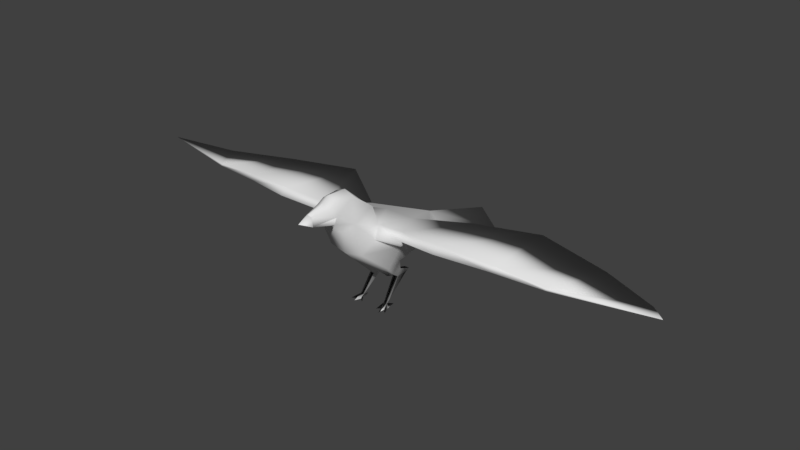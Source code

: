 # Source: crow.blend  (saved by Blender 2.79.0; exported with 4.5.12 LTS)
import bpy
from mathutils import Matrix  # noqa: F401  (used for matrix-valued properties, if any)

bpy.ops.wm.read_factory_settings(use_empty=True)
scene = bpy.context.scene
scene.name = 'Scene'

# ---- collections
col_collection_1 = bpy.data.collections.new('Collection 1'); scene.collection.children.link(col_collection_1)

# ---- world
world_world = bpy.data.worlds.new('World'); scene.world = world_world
world_world.color = (0.05088, 0.05088, 0.05088)
world_world.use_sun_shadow = False
world_world.sun_shadow_jitter_overblur = 0.0
world_world.cycles.sampling_method = 'MANUAL'

# ---- meshes
me_untitled = bpy.data.meshes.new('Untitled')
me_untitled.from_pydata([(-0.000206, 2.243, 10.53), (-0.000206, 0.04223, 11.5), (-0.000206, -6.112, 11.3), (-5.918, 6.642, 7.769), (-2.221, -1.54, 10.87), (-1.262, -7.058, 12.6), (-1.436, -5.916, 11.48), (-0.3689, -9.281, 14.02), (-0.000206, -4.314, 7.945), (-0.000206, -4.077, 15.09), (-0.000206, -1.566, 12.87), (-2.232, 1.778, 5.27), (-1.834, 0.07267, 0.5323), (-0.5481, -9.319, 13.02), (3.215, 0.7193, 7.672), (5.918, 9.588, 7.798), (5.332, -1.458, 10.99), (2.055, -4.096, 8.237), (1.467, 0.1039, 0.08366), (1.368, 0.7451, 3.479), (2.416, -0.9834, 0.07555), (0.5477, -9.319, 13.02), (-5.372, -2.026, 10.17), (-2.837, 3.249, 9.89), (-5.333, -1.458, 10.99), (-0.000206, 12.89, 4.254), (-0.8811, -7.141, 14.25), (-0.000206, -7.321, 14.72), (-0.0002041, -9.46, 14.26), (-0.7231, 0.02923, 4.199), (-16.27, -1.28, 10.92), (-16.18, -1.675, 10.39), (-13.29, 12.13, 7.816), (-10.32, -2.965, 10.77), (-22.01, -0.9414, 10.19), (-10.29, -2.13, 11.44), (-22.04, 10.51, 7.199), (-29.12, 6.996, 7.528), (-22.04, -0.9214, 10.45), (-32.69, 1.467, 10.18), (-3.387, 5.202, 7.207), (-0.9713, -6.179, 14.65), (-3.609, 17.25, 3.534), (-0.000206, 9.696, 7.408), (-3.216, 0.7193, 7.672), (-5.174, 16.14, 2.981), (-2.128, 9.19, 6.052), (-1.121, -4.118, 14.63), (-1.527, -1.707, 12.78), (-2.056, -4.096, 8.237), (-2.744, -2.744, 9.718), (-1.837, -4.709, 12.01), (-0.000206, 8.322, 4.329), (-1.477, 3.742, 2.83), (-1.404, 0.05167, 0.5256), (-1.775, 1.965, 3.071), (-0.9258, 4.215, 3.058), (-2.152, 1.975, 4.178), (-1.575, 4.119, 3.137), (-1.182, 1.862, 3.016), (-1.819, -1.013, 0.07463), (-2.464, -0.7852, 0.07463), (-2.013, -0.02123, 0.07839), (-1.804, 1.221, 0.06186), (-1.607, 0.279, 0.4042), (-1.568, -0.3325, 0.06876), (-1.03, -0.6803, 0.07463), (-1.447, -0.03594, 0.08022), (-1.882, -0.4422, 0.06769), (-0.9003, 2.042, 3.797), (-1.368, 0.7451, 3.479), (-2.003, 0.8894, 3.882), (-1.986, 0.2426, 4.715), (-1.165, -6.609, 13.24), (2.744, -2.744, 9.718), (-0.000206, 19.72, 4.091), (-0.000206, -6.386, 15.29), (0.8806, -7.141, 14.25), (0.3685, -9.281, 14.02), (13.29, 12.13, 7.816), (16.18, -1.675, 10.39), (22.01, -0.9414, 10.19), (5.372, -2.026, 10.17), (10.32, -2.965, 10.77), (10.29, -2.13, 11.44), (22.04, 10.51, 7.199), (16.27, -1.28, 10.92), (32.69, 1.467, 10.18), (29.12, 6.996, 7.528), (22.04, -0.9214, 10.45), (0.9709, -6.179, 14.65), (2.22, -1.54, 10.87), (2.836, 3.249, 9.89), (3.293, 5.202, 7.207), (1.262, -7.058, 12.6), (1.436, -5.916, 11.48), (3.609, 17.25, 3.534), (5.173, 16.14, 2.981), (2.127, 9.19, 6.052), (1.836, -4.709, 12.01), (1.527, -1.707, 12.78), (-0.000206, 1.711, 4.381), (-0.000206, 0.04855, 3.676), (1.775, 1.965, 3.071), (1.477, 3.742, 2.83), (0.9254, 4.215, 3.058), (1.575, 4.119, 3.137), (1.404, 0.07722, 0.5512), (1.181, 1.862, 3.016), (1.834, 0.09822, 0.5579), (1.814, -1.315, 0.07555), (1.58, -0.3265, 0.06703), (1.606, 0.3781, 0.4036), (1.995, 0.1253, 0.081), (1.8, 1.252, 0.05701), (1.079, -0.8313, 0.07555), (1.873, -0.4857, 0.06548), (0.7227, 0.02923, 4.199), (0.8999, 2.042, 3.797), (2.231, 1.778, 5.27), (2.003, 0.8894, 3.882), (2.152, 1.975, 4.178), (1.986, 0.2426, 4.715), (1.165, -6.609, 13.24), (1.121, -4.118, 14.63), (-0.0002041, -10.75, 13.7), (-0.000206, -7.2, 12.37), (-0.0002041, -9.294, 13.23)], [], [(50, 22, 44), (44, 3, 40), (3, 24, 23), (4, 22, 50), (22, 4, 24), (23, 24, 4), (3, 44, 22), (3, 23, 40), (25, 42, 75), (51, 49, 6), (52, 46, 25), (76, 41, 26), (26, 27, 76), (6, 8, 2), (73, 13, 7, 26), (28, 7, 125), (7, 27, 26), (27, 7, 28), (42, 43, 75), (49, 72, 29), (29, 8, 49), (9, 41, 76), (41, 9, 47), (22, 32, 3), (33, 31, 32), (31, 36, 32), (35, 33, 24), (38, 34, 30), (30, 31, 35), (30, 36, 38), (24, 32, 35), (32, 22, 33), (36, 31, 34), (22, 24, 33), (31, 30, 34), (33, 35, 31), (36, 30, 32), (32, 30, 35), (32, 24, 3), (36, 34, 37), (39, 37, 34), (34, 38, 39), (36, 37, 38), (38, 37, 39), (40, 43, 46), (40, 46, 11), (73, 41, 47), (2, 5, 6), (2, 126, 5), (0, 4, 1), (0, 23, 4), (23, 0, 43), (40, 23, 43), (46, 42, 45), (46, 43, 42), (49, 44, 72), (49, 50, 44), (73, 51, 5), (5, 51, 6), (42, 25, 46), (46, 52, 11), (10, 47, 9), (47, 10, 48), (47, 48, 51), (4, 51, 48), (49, 51, 50), (8, 6, 49), (40, 11, 44), (4, 50, 51), (48, 1, 4), (1, 48, 10), (11, 72, 44), (11, 52, 101), (8, 29, 102), (101, 102, 29), (54, 53, 59), (53, 54, 64), (56, 59, 53), (12, 53, 64), (53, 12, 55), (55, 58, 53), (53, 58, 56), (59, 12, 54), (12, 59, 55), (70, 56, 69), (56, 70, 59), (57, 55, 71), (55, 57, 58), (69, 58, 57), (58, 69, 56), (71, 59, 70), (59, 71, 55), (12, 60, 54), (54, 60, 65), (68, 60, 12), (65, 60, 68), (12, 64, 62), (68, 61, 62), (62, 61, 12), (12, 61, 68), (54, 67, 64), (62, 63, 67), (67, 63, 64), (64, 63, 62), (67, 66, 65), (65, 66, 54), (54, 66, 67), (62, 65, 68), (62, 67, 65), (29, 69, 101), (69, 29, 70), (11, 71, 72), (71, 11, 57), (101, 57, 11), (57, 101, 69), (72, 70, 29), (70, 72, 71), (73, 26, 41), (47, 51, 73), (7, 13, 125), (5, 127, 13), (127, 5, 126), (13, 73, 5), (13, 127, 125), (74, 14, 82), (14, 93, 15), (15, 92, 16), (91, 74, 82), (82, 16, 91), (92, 91, 16), (15, 82, 14), (15, 93, 92), (25, 75, 96), (99, 95, 17), (52, 25, 98), (76, 77, 90), (77, 76, 27), (95, 2, 8), (123, 77, 78, 21), (28, 125, 78), (78, 77, 27), (27, 28, 78), (96, 75, 43), (17, 117, 122), (117, 17, 8), (9, 76, 90), (90, 124, 9), (82, 15, 79), (83, 79, 80), (80, 79, 85), (84, 16, 83), (89, 86, 81), (86, 84, 80), (86, 89, 85), (16, 84, 79), (79, 83, 82), (85, 81, 80), (82, 83, 16), (80, 81, 86), (83, 80, 84), (85, 79, 86), (79, 84, 86), (79, 15, 16), (85, 88, 81), (87, 81, 88), (81, 87, 89), (85, 89, 88), (89, 87, 88), (93, 98, 43), (93, 119, 98), (123, 124, 90), (2, 95, 94), (2, 94, 126), (0, 1, 91), (0, 91, 92), (92, 43, 0), (93, 43, 92), (98, 97, 96), (98, 96, 43), (17, 122, 14), (17, 14, 74), (123, 94, 99), (94, 95, 99), (96, 98, 25), (98, 119, 52), (10, 9, 124), (124, 100, 10), (124, 99, 100), (91, 100, 99), (17, 74, 99), (8, 17, 95), (93, 14, 119), (91, 99, 74), (100, 91, 1), (1, 10, 100), (119, 14, 122), (119, 101, 52), (8, 102, 117), (101, 117, 102), (107, 108, 104), (104, 112, 107), (105, 104, 108), (109, 112, 104), (104, 103, 109), (103, 104, 106), (104, 105, 106), (108, 107, 109), (109, 103, 108), (19, 118, 105), (105, 108, 19), (121, 120, 103), (103, 106, 121), (118, 121, 106), (106, 105, 118), (120, 19, 108), (108, 103, 120), (109, 107, 110), (107, 111, 110), (116, 109, 110), (111, 116, 110), (109, 113, 112), (116, 113, 20), (113, 109, 20), (109, 116, 20), (107, 112, 18), (113, 18, 114), (18, 112, 114), (112, 113, 114), (18, 111, 115), (111, 107, 115), (107, 18, 115), (113, 116, 111), (113, 111, 18), (117, 101, 118), (118, 19, 117), (119, 122, 120), (120, 121, 119), (101, 119, 121), (121, 118, 101), (122, 117, 19), (19, 120, 122), (123, 90, 77), (124, 123, 99), (78, 125, 21), (94, 21, 127), (127, 126, 94), (21, 94, 123), (21, 125, 127)])
_uv = me_untitled.uv_layers.new(name='map1')
_uv.uv.foreach_set('vector', [0.03589, 0.4096, 0.1172, 0.3909, 0.05958, 0.2913, 0.05958, 0.2913, 0.1709, 0.09888, 0.02685, 0.2116, 0.1709, 0.09888, 0.1176, 0.3708, 0.05083, 0.2563, 0.02342, 0.3662, 0.1172, 0.3909, 0.03589, 0.4096, 0.1172, 0.3909, 0.02342, 0.3662, 0.1176, 0.3708, 0.05083, 0.2563, 0.1176, 0.3708, 0.02342, 0.3662, 0.1709, 0.09888, 0.05958, 0.2913, 0.1172, 0.3909, 0.1709, 0.09888, 0.05083, 0.2563, 0.02685, 0.2116, 0.8403, 0.5332, 1.005, 0.5586, 0.9824, 0.3406, 0.2187, 0.8695, 0.2194, 0.7073, 0.1532, 0.8507, 0.6516, 0.541, 0.6881, 0.6118, 0.8403, 0.5332, 0.1589, 0.9895, 0.1662, 0.9662, 0.1311, 0.952, 0.1311, 0.952, 0.1247, 0.9692, 0.1589, 0.9895, 0.1532, 0.8507, 0.172, 0.6954, 0.1303, 0.8397, 0.1501, 0.9151, 0.05147, 0.908, 0.05319, 0.9443, 0.1311, 0.952, 0.04676, 0.9532, 0.05319, 0.9443, 0.007828, 0.9124, 0.05319, 0.9443, 0.1247, 0.9692, 0.1311, 0.952, 0.1247, 0.9692, 0.05319, 0.9443, 0.04676, 0.9532, 1.005, 0.5586, 0.6452, 0.7075, 0.9824, 0.3406, 0.2194, 0.7073, 0.397, 0.5602, 0.3883, 0.539, 0.3883, 0.539, 0.172, 0.6954, 0.2194, 0.7073, 0.2226, 0.9886, 0.1662, 0.9662, 0.1589, 0.9895, 0.1662, 0.9662, 0.2226, 0.9886, 0.2412, 0.9648, 0.1172, 0.3909, 0.3815, 0.08779, 0.1709, 0.09888, 0.264, 0.4351, 0.4446, 0.4044, 0.3815, 0.08779, 0.4446, 0.4044, 0.6422, 0.1378, 0.3815, 0.08779, 0.2655, 0.4058, 0.264, 0.4351, 0.1176, 0.3708, 0.6236, 0.3922, 0.6225, 0.3929, 0.4485, 0.3907, 0.4485, 0.3907, 0.4446, 0.4044, 0.2655, 0.4058, 0.4485, 0.3907, 0.6422, 0.1378, 0.6236, 0.3922, 0.1176, 0.3708, 0.3815, 0.08779, 0.2655, 0.4058, 0.3815, 0.08779, 0.1172, 0.3909, 0.264, 0.4351, 0.6422, 0.1378, 0.4446, 0.4044, 0.6225, 0.3929, 0.1172, 0.3909, 0.1176, 0.3708, 0.264, 0.4351, 0.4446, 0.4044, 0.4485, 0.3907, 0.6225, 0.3929, 0.264, 0.4351, 0.2655, 0.4058, 0.4446, 0.4044, 0.6422, 0.1378, 0.4485, 0.3907, 0.3815, 0.08779, 0.3815, 0.08779, 0.4485, 0.3907, 0.2655, 0.4058, 0.3815, 0.08779, 0.1176, 0.3708, 0.1709, 0.09888, 0.6422, 0.1378, 0.6225, 0.3929, 0.8741, 0.01866, 0.9638, 0.333, 0.8741, 0.01866, 0.6225, 0.3929, 0.6225, 0.3929, 0.6236, 0.3922, 0.9638, 0.333, 0.6422, 0.1378, 0.8741, 0.01866, 0.6236, 0.3922, 0.6236, 0.3922, 0.8741, 0.01866, 0.9638, 0.333, 0.4937, 0.7013, 0.6452, 0.7075, 0.6881, 0.6118, 0.4937, 0.7013, 0.6881, 0.6118, 0.4606, 0.5825, 0.1501, 0.9151, 0.1662, 0.9662, 0.2412, 0.9648, 0.1303, 0.8397, 0.1245, 0.8792, 0.1532, 0.8507, 0.1303, 0.8397, 0.09745, 0.8636, 0.1245, 0.8792, 0.503, 0.8205, 0.3495, 0.7939, 0.4159, 0.867, 0.503, 0.8205, 0.4684, 0.7517, 0.3495, 0.7939, 0.4684, 0.7517, 0.503, 0.8205, 0.6452, 0.7075, 0.4937, 0.7013, 0.4684, 0.7517, 0.6452, 0.7075, 0.6881, 0.6118, 1.005, 0.5586, 1.084, 0.497, 0.6881, 0.6118, 0.6452, 0.7075, 1.005, 0.5586, 0.2194, 0.7073, 0.43, 0.682, 0.397, 0.5602, 0.2194, 0.7073, 0.3056, 0.7679, 0.43, 0.682, 0.1501, 0.9151, 0.2187, 0.8695, 0.1245, 0.8792, 0.1245, 0.8792, 0.2187, 0.8695, 0.1532, 0.8507, 1.005, 0.5586, 0.8403, 0.5332, 0.6881, 0.6118, 0.6881, 0.6118, 0.6516, 0.541, 0.4606, 0.5825, 0.3476, 0.9132, 0.2412, 0.9648, 0.2226, 0.9886, 0.2412, 0.9648, 0.3476, 0.9132, 0.3282, 0.8966, 0.2412, 0.9648, 0.3282, 0.8966, 0.2187, 0.8695, 0.3495, 0.7939, 0.2187, 0.8695, 0.3282, 0.8966, 0.2194, 0.7073, 0.2187, 0.8695, 0.3056, 0.7679, 0.172, 0.6954, 0.1532, 0.8507, 0.2194, 0.7073, 0.4937, 0.7013, 0.4606, 0.5825, 0.43, 0.682, 0.3495, 0.7939, 0.3056, 0.7679, 0.2187, 0.8695, 0.3282, 0.8966, 0.4159, 0.867, 0.3495, 0.7939, 0.4159, 0.867, 0.3282, 0.8966, 0.3476, 0.9132, 0.4606, 0.5825, 0.397, 0.5602, 0.43, 0.682, 0.4606, 0.5825, 0.6516, 0.541, 0.4571, 0.4626, 0.172, 0.6954, 0.3883, 0.539, 0.3886, 0.5174, 0.4571, 0.4626, 0.3886, 0.5174, 0.3883, 0.539, 0.9077, 0.8509, 0.8462, 0.6982, 0.9133, 0.6987, 0.8462, 0.6982, 0.9077, 0.8509, 0.8468, 0.8494, 0.5879, 0.4895, 0.4624, 0.4904, 0.5686, 0.481, 0.7653, 0.849, 0.8462, 0.6982, 0.8468, 0.8494, 0.8462, 0.6982, 0.7653, 0.849, 0.7647, 0.6982, 0.4673, 0.4917, 0.5879, 0.4895, 0.5686, 0.481, 0.5686, 0.481, 0.5879, 0.4895, 0.5879, 0.4895, 0.7184, 0.7001, 0.7653, 0.849, 0.72, 0.8507, 0.7653, 0.849, 0.7184, 0.7001, 0.7647, 0.6982, 0.4173, 0.5096, 0.5879, 0.4895, 0.47, 0.522, 0.5879, 0.4895, 0.4173, 0.5096, 0.4624, 0.4904, 0.4682, 0.5374, 0.4673, 0.4917, 0.4233, 0.5256, 0.4673, 0.4917, 0.4682, 0.5374, 0.5879, 0.4895, 0.47, 0.522, 0.5879, 0.4895, 0.5099, 0.5374, 0.5879, 0.4895, 0.47, 0.522, 0.5879, 0.4895, 0.4233, 0.5256, 0.4631, 0.4895, 0.4172, 0.509, 0.4631, 0.4895, 0.4233, 0.5256, 0.4673, 0.4917, 0.8006, 0.8907, 0.7155, 0.9265, 0.7942, 0.8791, 0.7942, 0.8791, 0.7155, 0.9265, 0.7594, 0.885, 0.7674, 0.9223, 0.7155, 0.9265, 0.8006, 0.8907, 0.852, 0.9084, 0.909, 0.9024, 0.876, 0.939, 0.8006, 0.8907, 0.8181, 0.8756, 0.8187, 0.9053, 0.876, 0.939, 0.9216, 0.9651, 0.8275, 0.9686, 0.8187, 0.9053, 0.759, 0.9727, 0.8006, 0.8907, 0.8006, 0.8907, 0.759, 0.9727, 0.7674, 0.9223, 0.7942, 0.8791, 0.8014, 0.8591, 0.8181, 0.8756, 0.8275, 0.9686, 0.7619, 0.9699, 0.806, 0.9242, 0.8014, 0.8591, 0.8625, 0.8553, 0.8181, 0.8756, 0.8181, 0.8756, 0.8625, 0.8553, 0.8187, 0.9053, 0.806, 0.9242, 0.8645, 0.861, 0.852, 0.9084, 0.7594, 0.885, 0.7116, 0.8619, 0.7942, 0.8791, 0.7942, 0.8791, 0.7116, 0.8619, 0.8014, 0.8591, 0.8275, 0.9686, 0.852, 0.9084, 0.876, 0.939, 0.8275, 0.9686, 0.806, 0.9242, 0.852, 0.9084, 0.3883, 0.539, 0.47, 0.522, 0.4571, 0.4626, 0.47, 0.522, 0.3883, 0.539, 0.4173, 0.5096, 0.4606, 0.5825, 0.4233, 0.5256, 0.397, 0.5602, 0.4233, 0.5256, 0.4606, 0.5825, 0.4682, 0.5374, 0.4571, 0.4626, 0.5099, 0.5374, 0.5095, 0.5724, 0.5099, 0.5374, 0.4571, 0.4626, 0.47, 0.522, 0.397, 0.5602, 0.4172, 0.509, 0.3883, 0.539, 0.4172, 0.509, 0.397, 0.5602, 0.4233, 0.5256, 0.1501, 0.9151, 0.1311, 0.952, 0.1662, 0.9662, 0.2412, 0.9648, 0.2187, 0.8695, 0.1501, 0.9151, 0.05319, 0.9443, 0.05147, 0.908, 0.007828, 0.9124, 0.1245, 0.8792, 0.05509, 0.8924, 0.05147, 0.908, 0.05509, 0.8924, 0.1245, 0.8792, 0.09745, 0.8636, 0.05147, 0.908, 0.1501, 0.9151, 0.1245, 0.8792, 0.05147, 0.908, 0.05509, 0.8924, 0.007828, 0.9124, 0.03589, 0.4096, 0.05958, 0.2913, 0.1172, 0.3909, 0.05958, 0.2913, 0.02685, 0.2116, 0.1709, 0.09888, 0.1709, 0.09888, 0.05083, 0.2563, 0.1176, 0.3708, 0.02342, 0.3662, 0.03589, 0.4096, 0.1172, 0.3909, 0.1172, 0.3909, 0.1176, 0.3708, 0.02342, 0.3662, 0.05083, 0.2563, 0.02342, 0.3662, 0.1176, 0.3708, 0.1709, 0.09888, 0.1172, 0.3909, 0.05958, 0.2913, 0.1709, 0.09888, 0.02685, 0.2116, 0.05083, 0.2563, 0.8403, 0.5332, 0.9824, 0.3406, 1.005, 0.5586, 0.2187, 0.8695, 0.1532, 0.8507, 0.2194, 0.7073, 0.6516, 0.541, 0.8403, 0.5332, 0.6881, 0.6118, 0.1589, 0.9895, 0.1311, 0.952, 0.1662, 0.9662, 0.1311, 0.952, 0.1589, 0.9895, 0.1247, 0.9692, 0.1532, 0.8507, 0.1303, 0.8397, 0.172, 0.6954, 0.1501, 0.9151, 0.1311, 0.952, 0.05319, 0.9443, 0.05147, 0.908, 0.04676, 0.9532, 0.007828, 0.9124, 0.05319, 0.9443, 0.05319, 0.9443, 0.1311, 0.952, 0.1247, 0.9692, 0.1247, 0.9692, 0.04676, 0.9532, 0.05319, 0.9443, 1.005, 0.5586, 0.9824, 0.3406, 0.6452, 0.7075, 0.2194, 0.7073, 0.3883, 0.539, 0.397, 0.5602, 0.3883, 0.539, 0.2194, 0.7073, 0.172, 0.6954, 0.2226, 0.9886, 0.1589, 0.9895, 0.1662, 0.9662, 0.1662, 0.9662, 0.2412, 0.9648, 0.2226, 0.9886, 0.1172, 0.3909, 0.1709, 0.09888, 0.3815, 0.08779, 0.264, 0.4351, 0.3815, 0.08779, 0.4446, 0.4044, 0.4446, 0.4044, 0.3815, 0.08779, 0.6422, 0.1378, 0.2655, 0.4058, 0.1176, 0.3708, 0.264, 0.4351, 0.6236, 0.3922, 0.4485, 0.3907, 0.6225, 0.3929, 0.4485, 0.3907, 0.2655, 0.4058, 0.4446, 0.4044, 0.4485, 0.3907, 0.6236, 0.3922, 0.6422, 0.1378, 0.1176, 0.3708, 0.2655, 0.4058, 0.3815, 0.08779, 0.3815, 0.08779, 0.264, 0.4351, 0.1172, 0.3909, 0.6422, 0.1378, 0.6225, 0.3929, 0.4446, 0.4044, 0.1172, 0.3909, 0.264, 0.4351, 0.1176, 0.3708, 0.4446, 0.4044, 0.6225, 0.3929, 0.4485, 0.3907, 0.264, 0.4351, 0.4446, 0.4044, 0.2655, 0.4058, 0.6422, 0.1378, 0.3815, 0.08779, 0.4485, 0.3907, 0.3815, 0.08779, 0.2655, 0.4058, 0.4485, 0.3907, 0.3815, 0.08779, 0.1709, 0.09888, 0.1176, 0.3708, 0.6422, 0.1378, 0.8741, 0.01866, 0.6225, 0.3929, 0.9638, 0.333, 0.6225, 0.3929, 0.8741, 0.01866, 0.6225, 0.3929, 0.9638, 0.333, 0.6236, 0.3922, 0.6422, 0.1378, 0.6236, 0.3922, 0.8741, 0.01866, 0.6236, 0.3922, 0.9638, 0.333, 0.8741, 0.01866, 0.4937, 0.7013, 0.6881, 0.6118, 0.6452, 0.7075, 0.4937, 0.7013, 0.4606, 0.5825, 0.6881, 0.6118, 0.1501, 0.9151, 0.2412, 0.9648, 0.1662, 0.9662, 0.1303, 0.8397, 0.1532, 0.8507, 0.1245, 0.8792, 0.1303, 0.8397, 0.1245, 0.8792, 0.09745, 0.8636, 0.503, 0.8205, 0.4159, 0.867, 0.3495, 0.7939, 0.503, 0.8205, 0.3495, 0.7939, 0.4684, 0.7517, 0.4684, 0.7517, 0.6452, 0.7075, 0.503, 0.8205, 0.4937, 0.7013, 0.6452, 0.7075, 0.4684, 0.7517, 0.6881, 0.6118, 1.084, 0.497, 1.005, 0.5586, 0.6881, 0.6118, 1.005, 0.5586, 0.6452, 0.7075, 0.2194, 0.7073, 0.397, 0.5602, 0.43, 0.682, 0.2194, 0.7073, 0.43, 0.682, 0.3056, 0.7679, 0.1501, 0.9151, 0.1245, 0.8792, 0.2187, 0.8695, 0.1245, 0.8792, 0.1532, 0.8507, 0.2187, 0.8695, 1.005, 0.5586, 0.6881, 0.6118, 0.8403, 0.5332, 0.6881, 0.6118, 0.4606, 0.5825, 0.6516, 0.541, 0.3476, 0.9132, 0.2226, 0.9886, 0.2412, 0.9648, 0.2412, 0.9648, 0.3282, 0.8966, 0.3476, 0.9132, 0.2412, 0.9648, 0.2187, 0.8695, 0.3282, 0.8966, 0.3495, 0.7939, 0.3282, 0.8966, 0.2187, 0.8695, 0.2194, 0.7073, 0.3056, 0.7679, 0.2187, 0.8695, 0.172, 0.6954, 0.2194, 0.7073, 0.1532, 0.8507, 0.4937, 0.7013, 0.43, 0.682, 0.4606, 0.5825, 0.3495, 0.7939, 0.2187, 0.8695, 0.3056, 0.7679, 0.3282, 0.8966, 0.3495, 0.7939, 0.4159, 0.867, 0.4159, 0.867, 0.3476, 0.9132, 0.3282, 0.8966, 0.4606, 0.5825, 0.43, 0.682, 0.397, 0.5602, 0.4606, 0.5825, 0.4571, 0.4626, 0.6516, 0.541, 0.172, 0.6954, 0.3886, 0.5174, 0.3883, 0.539, 0.4571, 0.4626, 0.3883, 0.539, 0.3886, 0.5174, 0.9077, 0.8509, 0.9133, 0.6987, 0.8462, 0.6982, 0.8462, 0.6982, 0.8468, 0.8494, 0.9077, 0.8509, 0.5879, 0.4895, 0.5686, 0.481, 0.4624, 0.4904, 0.7653, 0.849, 0.8468, 0.8494, 0.8462, 0.6982, 0.8462, 0.6982, 0.7647, 0.6982, 0.7653, 0.849, 0.4673, 0.4917, 0.5686, 0.481, 0.5879, 0.4895, 0.5686, 0.481, 0.5879, 0.4895, 0.5879, 0.4895, 0.7184, 0.7001, 0.72, 0.8507, 0.7653, 0.849, 0.7653, 0.849, 0.7647, 0.6982, 0.7184, 0.7001, 0.4173, 0.5096, 0.47, 0.522, 0.5879, 0.4895, 0.5879, 0.4895, 0.4624, 0.4904, 0.4173, 0.5096, 0.4682, 0.5374, 0.4233, 0.5256, 0.4673, 0.4917, 0.4673, 0.4917, 0.5879, 0.4895, 0.4682, 0.5374, 0.47, 0.522, 0.5099, 0.5374, 0.5879, 0.4895, 0.5879, 0.4895, 0.5879, 0.4895, 0.47, 0.522, 0.4233, 0.5256, 0.4172, 0.509, 0.4631, 0.4895, 0.4631, 0.4895, 0.4673, 0.4917, 0.4233, 0.5256, 0.8006, 0.8907, 0.7942, 0.8791, 0.7155, 0.9265, 0.7942, 0.8791, 0.7594, 0.885, 0.7155, 0.9265, 0.7674, 0.9223, 0.8006, 0.8907, 0.7155, 0.9265, 0.852, 0.9084, 0.876, 0.939, 0.909, 0.9024, 0.8006, 0.8907, 0.8187, 0.9053, 0.8181, 0.8756, 0.876, 0.939, 0.8275, 0.9686, 0.9216, 0.9651, 0.8187, 0.9053, 0.8006, 0.8907, 0.759, 0.9727, 0.8006, 0.8907, 0.7674, 0.9223, 0.759, 0.9727, 0.7942, 0.8791, 0.8181, 0.8756, 0.8014, 0.8591, 0.8275, 0.9686, 0.806, 0.9242, 0.7619, 0.9699, 0.8014, 0.8591, 0.8181, 0.8756, 0.8625, 0.8553, 0.8181, 0.8756, 0.8187, 0.9053, 0.8625, 0.8553, 0.806, 0.9242, 0.852, 0.9084, 0.8645, 0.861, 0.7594, 0.885, 0.7942, 0.8791, 0.7116, 0.8619, 0.7942, 0.8791, 0.8014, 0.8591, 0.7116, 0.8619, 0.8275, 0.9686, 0.876, 0.939, 0.852, 0.9084, 0.8275, 0.9686, 0.852, 0.9084, 0.806, 0.9242, 0.3883, 0.539, 0.4571, 0.4626, 0.47, 0.522, 0.47, 0.522, 0.4173, 0.5096, 0.3883, 0.539, 0.4606, 0.5825, 0.397, 0.5602, 0.4233, 0.5256, 0.4233, 0.5256, 0.4682, 0.5374, 0.4606, 0.5825, 0.4571, 0.4626, 0.5095, 0.5724, 0.5099, 0.5374, 0.5099, 0.5374, 0.47, 0.522, 0.4571, 0.4626, 0.397, 0.5602, 0.3883, 0.539, 0.4172, 0.509, 0.4172, 0.509, 0.4233, 0.5256, 0.397, 0.5602, 0.1501, 0.9151, 0.1662, 0.9662, 0.1311, 0.952, 0.2412, 0.9648, 0.1501, 0.9151, 0.2187, 0.8695, 0.05319, 0.9443, 0.007828, 0.9124, 0.05147, 0.908, 0.1245, 0.8792, 0.05147, 0.908, 0.05509, 0.8924, 0.05509, 0.8924, 0.09745, 0.8636, 0.1245, 0.8792, 0.05147, 0.908, 0.1245, 0.8792, 0.1501, 0.9151, 0.05147, 0.908, 0.007828, 0.9124, 0.05509, 0.8924])
me_untitled.materials.append(None)
me_untitled.use_remesh_preserve_volume = False
me_untitled.use_remesh_preserve_attributes = False
me_untitled.use_mirror_vertex_groups = False
me_untitled.update()
me_untitled.normals_split_custom_set([tuple(v) for v in zip(*[iter([-0.8926, -0.4506, 0.01388, -0.1687, -0.9849, -0.0398, -0.8774, -0.156, -0.4537, -0.8774, -0.1561, -0.4537, -0.2054, 0.9638, -0.1699, -0.8203, 0.5694, 0.05418, -0.2054, 0.9638, -0.1698, 0.09005, -0.1071, 0.9902, -0.1374, 0.4147, 0.8995, -0.5114, 0.1, 0.8535, -0.1687, -0.9849, -0.03978, -0.8926, -0.4506, 0.01393, -0.1687, -0.9849, -0.03979, -0.5114, 0.1, 0.8535, 0.0901, -0.1071, 0.9902, -0.1373, 0.4147, 0.8995, 0.09005, -0.1071, 0.9902, -0.5115, 0.1, 0.8535, -0.2055, 0.9638, -0.1698, -0.8774, -0.156, -0.4537, -0.1688, -0.9848, -0.03974, -0.2055, 0.9638, -0.1698, -0.1374, 0.4147, 0.8995, -0.8203, 0.5694, 0.05414, 6.154e-06, -0.1186, -0.9929, -0.7353, 0.6235, -0.2657, 8.395e-05, 0.9996, -0.02904, -0.9738, -0.1702, 0.1511, -0.6611, -0.6674, -0.3427, -0.7156, -0.6726, -0.1884, 1.605e-05, 0.2214, -0.9752, -0.9617, 0.2489, -0.1148, 3.964e-06, -0.1187, -0.9929, 9.701e-06, -0.2257, 0.9742, -0.8157, -0.2, 0.5429, -0.8047, -0.33, 0.4935, -0.8047, -0.33, 0.4936, -1.284e-05, -0.3494, 0.937, -2.906e-06, -0.2257, 0.9742, -0.7156, -0.6726, -0.1883, -1.347e-05, -0.8539, -0.5204, -1.319e-05, -0.9115, -0.4113, -0.9723, -0.221, 0.07558, -0.6191, -0.3424, -0.7067, -0.7938, -0.3419, 0.503, -0.8047, -0.33, 0.4936, 0.03614, -0.03462, 0.9987, -0.7763, 0.03875, 0.6291, -0.02333, -0.4326, 0.9013, -0.7938, -0.3419, 0.503, -2.094e-06, -0.3495, 0.9369, -0.8047, -0.33, 0.4936, 7.063e-06, -0.3494, 0.937, -0.7938, -0.3419, 0.503, -2.98e-08, -0.5032, 0.8642, -0.7353, 0.6235, -0.2657, -1.338e-05, 0.4101, 0.912, 8.851e-06, 0.9996, -0.02905, -0.6612, -0.6674, -0.3427, -0.7905, -0.3588, -0.4964, -0.2544, -0.4642, -0.8484, -0.2544, -0.4642, -0.8484, -1.08e-05, -0.8539, -0.5204, -0.6612, -0.6674, -0.3428, 1.565e-06, 0.3331, 0.9429, -0.8157, -0.2, 0.5429, -4.47e-07, -0.2257, 0.9742, -0.8157, -0.2, 0.5429, -1.173e-06, 0.3331, 0.9429, -0.7427, 0.2072, 0.6368, -0.1686, -0.9849, -0.03979, -0.1088, 0.9212, -0.3735, -0.2054, 0.9638, -0.1699, -0.002745, -0.9554, -0.2951, -0.1265, -0.8173, -0.5621, -0.1088, 0.9212, -0.3735, -0.1265, -0.8173, -0.5621, 0.04723, 0.9325, -0.3582, -0.1089, 0.9212, -0.3736, 0.02759, -0.4804, 0.8766, -0.002691, -0.9555, -0.2951, 0.09005, -0.1071, 0.9902, -0.2147, -0.5603, 0.8, -0.1718, -0.8073, -0.5646, -0.2139, -0.4858, 0.8475, -0.2139, -0.4858, 0.8475, -0.1265, -0.8173, -0.5621, 0.02754, -0.4804, 0.8766, -0.2139, -0.4858, 0.8475, 0.04725, 0.9325, -0.3581, -0.2147, -0.5603, 0.7999, 0.09003, -0.1071, 0.9902, -0.1088, 0.9212, -0.3736, 0.02755, -0.4804, 0.8766, -0.1088, 0.9212, -0.3735, -0.1686, -0.9849, -0.03979, -0.002691, -0.9555, -0.2951, 0.04729, 0.9324, -0.3582, -0.1265, -0.8173, -0.5621, -0.1718, -0.8073, -0.5646, -0.1687, -0.9849, -0.03976, 0.09004, -0.1071, 0.9902, -0.002697, -0.9554, -0.2951, -0.1266, -0.8173, -0.5621, -0.2139, -0.4858, 0.8475, -0.1718, -0.8073, -0.5646, -0.002649, -0.9555, -0.2951, 0.02757, -0.4804, 0.8766, -0.1265, -0.8174, -0.5621, 0.04722, 0.9325, -0.3581, -0.2139, -0.4858, 0.8475, -0.1088, 0.9212, -0.3735, -0.1088, 0.9212, -0.3735, -0.2139, -0.4858, 0.8475, 0.02754, -0.4804, 0.8766, -0.1088, 0.9212, -0.3735, 0.09005, -0.1071, 0.9902, -0.2055, 0.9638, -0.1698, 0.0472, 0.9325, -0.3582, -0.1718, -0.8073, -0.5646, -0.4649, 0.8296, -0.3093, -0.8628, -0.4877, 0.1329, -0.4648, 0.8296, -0.3093, -0.1718, -0.8073, -0.5646, -0.1718, -0.8073, -0.5646, -0.2147, -0.5603, 0.8, -0.8629, -0.4877, 0.1328, 0.0472, 0.9325, -0.3582, -0.4648, 0.8297, -0.3092, -0.2147, -0.5603, 0.8, -0.2147, -0.5603, 0.8, -0.4649, 0.8296, -0.3093, -0.8629, -0.4876, 0.1328, -0.8203, 0.5694, 0.05416, -9.044e-06, 0.4101, 0.9121, -0.9617, 0.249, -0.1148, -0.8203, 0.5693, 0.05417, -0.9617, 0.2489, -0.1148, -0.8574, 0.07978, -0.5085, -0.9723, -0.221, 0.07557, -0.8157, -0.1999, 0.5429, -0.7427, 0.2072, 0.6368, 6.288e-06, -0.9115, -0.4113, -0.7777, -0.4894, -0.3945, -0.7156, -0.6726, -0.1884, 5.618e-06, -0.9115, -0.4113, -1.283e-05, -0.6444, -0.7647, -0.7777, -0.4894, -0.3945, 1.386e-05, 0.4464, 0.8948, -0.5114, 0.1, 0.8535, -9e-06, 0.6059, 0.7955, 2.537e-05, 0.4464, 0.8948, -0.1374, 0.4146, 0.8996, -0.5115, 0.1, 0.8535, -0.1373, 0.4147, 0.8996, -3.241e-06, 0.4464, 0.8948, 1.863e-07, 0.4101, 0.912, -0.8203, 0.5693, 0.05417, -0.1373, 0.4147, 0.8996, -3.159e-05, 0.41, 0.9121, -0.9617, 0.249, -0.1148, -0.7353, 0.6235, -0.2657, 0.6245, -0.003362, -0.781, -0.9617, 0.249, -0.1148, 4.888e-06, 0.41, 0.9121, -0.7353, 0.6235, -0.2656, -0.6611, -0.6674, -0.3428, -0.8774, -0.156, -0.4537, -0.7905, -0.3588, -0.4964, -0.6612, -0.6674, -0.3427, -0.8926, -0.4507, 0.01388, -0.8774, -0.156, -0.4537, -0.9723, -0.221, 0.07554, -0.9738, -0.1702, 0.1511, -0.7777, -0.4894, -0.3945, -0.7777, -0.4894, -0.3945, -0.9738, -0.1702, 0.1511, -0.7156, -0.6726, -0.1884, -0.7353, 0.6235, -0.2656, 1.314e-05, -0.1186, -0.9929, -0.9617, 0.2489, -0.1148, -0.9617, 0.2489, -0.1149, -2.64e-05, 0.2214, -0.9752, -0.8574, 0.07974, -0.5085, 1.186e-05, 0.6664, 0.7456, -0.7427, 0.2072, 0.6368, 2.807e-05, 0.3331, 0.9429, -0.7427, 0.2072, 0.6368, 1.085e-05, 0.6664, 0.7456, -0.6183, 0.48, 0.6223, -0.7427, 0.2072, 0.6368, -0.6183, 0.48, 0.6223, -0.9738, -0.1702, 0.1511, -0.5115, 0.09997, 0.8535, -0.9738, -0.1702, 0.1511, -0.6183, 0.48, 0.6223, -0.6611, -0.6674, -0.3427, -0.9738, -0.1702, 0.1512, -0.8926, -0.4507, 0.01387, 1.131e-05, -0.8539, -0.5204, -0.7156, -0.6726, -0.1883, -0.6611, -0.6674, -0.3428, -0.8203, 0.5694, 0.05414, -0.8574, 0.07978, -0.5084, -0.8774, -0.156, -0.4537, -0.5115, 0.09997, 0.8535, -0.8926, -0.4507, 0.01385, -0.9738, -0.1702, 0.1511, -0.6183, 0.48, 0.6223, 3.788e-06, 0.6059, 0.7956, -0.5115, 0.1, 0.8535, -7.965e-06, 0.6059, 0.7956, -0.6183, 0.4799, 0.6223, 7.153e-07, 0.6664, 0.7456, -0.8574, 0.07977, -0.5085, -0.7905, -0.3588, -0.4964, -0.8774, -0.156, -0.4537, -0.8574, 0.07978, -0.5085, -2.325e-06, 0.2214, -0.9752, -0.3926, 0.09165, -0.9152, -1.419e-05, -0.8539, -0.5204, -0.2544, -0.4642, -0.8484, -1.431e-05, -0.2829, -0.9591, -0.3926, 0.09168, -0.9151, -2.21e-05, -0.2829, -0.9591, -0.2544, -0.4642, -0.8484, 0.9585, 0.1816, -0.2196, 0.8314, 0.1338, -0.5393, 0.9207, 0.2011, -0.3343, 0.5992, 0.2577, -0.758, 0.7971, 0.3535, -0.4895, 0.8034, 0.3572, -0.4765, 0.7371, 0.05716, -0.6733, 0.9123, 0.1924, -0.3615, 0.82, 0.1088, -0.5619, -0.7797, 0.4289, -0.4561, 0.9593, -0.08682, -0.2688, 0.9942, -0.09655, 0.04797, 0.8175, 0.1414, -0.5583, -0.9576, 0.2455, -0.151, -0.9173, 0.2141, -0.3357, -0.9149, 0.2027, -0.3492, -0.675, -0.03503, -0.737, 0.82, 0.1088, -0.5619, 0.82, 0.1087, -0.562, -0.675, -0.035, -0.737, 0.7371, 0.05715, -0.6733, 0.9151, 0.2203, -0.3378, -0.9556, 0.244, -0.1654, 0.9538, 0.193, -0.23, -0.9527, 0.2551, -0.165, 0.9192, 0.2157, -0.3295, -0.9098, 0.233, -0.3436, 0.9968, -0.01934, 0.07777, 0.7371, 0.05717, -0.6733, 0.9937, -0.05038, -0.09981, 0.7371, 0.05713, -0.6734, 0.9968, -0.01938, 0.07774, 0.9123, 0.1923, -0.3614, -0.8845, -0.009298, -0.4665, -0.9149, 0.2027, -0.3492, -0.884, 0.0271, -0.4666, -0.9149, 0.2027, -0.3492, -0.8845, -0.009297, -0.4665, -0.675, -0.03505, -0.737, 0.9937, -0.05042, -0.09981, -0.6749, -0.03498, -0.737, -0.8845, -0.009241, -0.4665, -0.675, -0.03502, -0.737, 0.9937, -0.05043, -0.09976, 0.7372, 0.05723, -0.6733, -0.884, 0.02711, -0.4666, 0.9123, 0.1924, -0.3614, 0.9968, -0.01935, 0.07767, 0.9123, 0.1924, -0.3615, -0.884, 0.0271, -0.4667, -0.9149, 0.2027, -0.3492, -0.9578, 0.2447, -0.1506, 0.9345, -0.3516, 0.05585, 0.9595, 0.09281, -0.2658, 0.8906, -0.04712, -0.4523, 0.9256, -0.3774, -0.02983, 0.9268, -0.3748, -0.02484, -0.9822, -0.09174, 0.1636, 0.9719, -0.1876, 0.1425, -0.9624, 0.1432, -0.231, 0.9338, -0.323, 0.1539, 0.9374, -0.3125, 0.1538, -0.9803, -0.06605, 0.1859, -0.8739, 0.2452, -0.4198, 0.9943, -0.1051, 0.01926, -0.7774, 0.6287, -0.01726, -0.961, 0.1737, 0.2153, -0.0238, 0.01932, -0.9995, -0.7888, 0.4893, 0.3721, -0.8401, 0.5399, 0.0527, 0.2547, -0.1336, -0.9578, -0.9045, 0.1677, -0.3922, -0.7285, 0.3635, -0.5807, 0.2367, -0.3052, -0.9224, -0.9467, 0.2966, -0.126, 0.7356, 0.1003, -0.67, 0.8383, 0.4231, -0.3439, 0.7187, 0.1251, -0.684, -0.8346, 0.4214, 0.3548, 0.004973, -0.0174, -0.9998, 0.9171, 0.3481, 0.1943, 0.9247, 0.3426, -0.166, -0.3296, -0.1299, -0.9351, 0.8331, 0.0589, -0.55, 0.9335, 0.2219, -0.2816, -0.001257, -0.04822, -0.9988, -0.8382, 0.4173, 0.3512, 0.8717, 0.4382, 0.2195, 0.02168, 0.02593, -0.9994, 0.9872, 0.01991, 0.1583, 0.9772, 0.1026, -0.1857, -0.3018, -0.313, -0.9005, 0.6604, 0.2526, -0.7071, 0.7015, 0.1564, -0.6953, -0.461, -0.2507, -0.8513, 0.8173, 0.4574, -0.3504, -0.843, 0.3978, 0.3621, 0.9689, -0.2111, 0.1296, -0.9794, -0.03591, 0.1987, -0.843, 0.3979, 0.362, 0.9272, 0.3159, 0.201, 0.9689, -0.211, 0.1296, -0.2544, -0.4642, -0.8484, 0.9937, -0.05036, -0.09984, -0.3925, 0.09171, -0.9152, 0.9937, -0.05037, -0.09983, -0.2544, -0.4642, -0.8484, 0.9968, -0.0194, 0.07776, -0.8574, 0.07976, -0.5085, -0.884, 0.02709, -0.4667, -0.7905, -0.3588, -0.4964, -0.884, 0.02709, -0.4667, -0.8574, 0.07975, -0.5084, -0.8845, -0.009271, -0.4665, -0.3926, 0.0917, -0.9151, -0.8845, -0.009321, -0.4665, -0.8574, 0.07981, -0.5085, -0.8844, -0.009279, -0.4666, -0.3925, 0.0916, -0.9152, 0.9937, -0.05036, -0.09982, -0.7905, -0.3588, -0.4964, 0.9968, -0.01944, 0.07779, -0.2544, -0.4642, -0.8484, 0.9968, -0.01937, 0.07778, -0.7905, -0.3588, -0.4964, -0.884, 0.0271, -0.4667, -0.9723, -0.221, 0.07558, -0.8047, -0.33, 0.4935, -0.8157, -0.1999, 0.5429, -0.7427, 0.2072, 0.6367, -0.9738, -0.1702, 0.1511, -0.9723, -0.221, 0.07558, -0.8819, -0.07681, 0.4651, -0.4886, -0.7215, -0.4907, -0.2195, -0.367, 0.904, -0.7777, -0.4894, -0.3945, -0.336, -0.003683, -0.9419, -0.6191, -0.3423, -0.7067, -0.336, -0.003694, -0.9419, -0.7777, -0.4894, -0.3945, 2.171e-05, -0.6444, -0.7647, -0.6191, -0.3424, -0.7067, -0.5932, -0.106, 0.7981, -0.7777, -0.4894, -0.3945, -0.6214, -0.7512, -0.2226, -0.3558, -0.6732, -0.6483, -0.07247, -0.137, 0.9879, 0.8926, -0.4506, 0.01387, 0.8774, -0.1561, -0.4536, 0.1688, -0.9849, -0.03979, 0.8774, -0.156, -0.4537, 0.8203, 0.5694, 0.05419, 0.2054, 0.9638, -0.1699, 0.2054, 0.9638, -0.1698, 0.1374, 0.4147, 0.8995, -0.09006, -0.1071, 0.9902, 0.5114, 0.1, 0.8535, 0.8926, -0.4506, 0.01394, 0.1687, -0.9849, -0.03978, 0.1687, -0.9849, -0.0398, -0.09011, -0.1071, 0.9902, 0.5115, 0.1, 0.8535, 0.1373, 0.4147, 0.8995, 0.5115, 0.1, 0.8535, -0.09006, -0.1071, 0.9902, 0.2054, 0.9638, -0.1699, 0.1687, -0.9849, -0.03985, 0.8774, -0.156, -0.4537, 0.2054, 0.9638, -0.1698, 0.8203, 0.5693, 0.05417, 0.1373, 0.4146, 0.8996, -9.939e-06, -0.1186, -0.9929, 7.987e-05, 0.9996, -0.02906, 0.7353, 0.6235, -0.2657, 0.9738, -0.1702, 0.1511, 0.7156, -0.6726, -0.1884, 0.6611, -0.6674, -0.3427, -2.107e-05, 0.2214, -0.9752, -4.947e-06, -0.1186, -0.9929, 0.9617, 0.2489, -0.1148, -1.577e-05, -0.2257, 0.9742, 0.8047, -0.33, 0.4935, 0.8157, -0.1999, 0.5429, 0.8047, -0.33, 0.4936, -6.437e-06, -0.2257, 0.9742, 2.205e-05, -0.3494, 0.937, 0.7156, -0.6726, -0.1884, 1.62e-05, -0.9115, -0.4113, 1.189e-05, -0.8539, -0.5204, 0.9723, -0.221, 0.07558, 0.8047, -0.33, 0.4936, 0.7938, -0.3418, 0.503, 0.6191, -0.3424, -0.7067, -0.03612, -0.0346, 0.9987, 0.02334, -0.4326, 0.9013, 0.7763, 0.03875, 0.6291, 0.7938, -0.3419, 0.503, 0.8047, -0.33, 0.4936, 6.795e-06, -0.3495, 0.9369, -2.325e-06, -0.3494, 0.937, 4.113e-06, -0.5032, 0.8642, 0.7938, -0.3419, 0.503, 0.7353, 0.6235, -0.2657, 9.76e-06, 0.9996, -0.02906, 1.568e-05, 0.4101, 0.912, 0.6612, -0.6674, -0.3427, 0.2544, -0.4642, -0.8484, 0.7905, -0.3588, -0.4964, 0.2544, -0.4642, -0.8484, 0.6612, -0.6674, -0.3428, 5.662e-07, -0.8539, -0.5204, 7.451e-07, 0.3331, 0.9429, 2.086e-07, -0.2257, 0.9742, 0.8157, -0.2, 0.5429, 0.8157, -0.2, 0.5429, 0.7427, 0.2072, 0.6368, 1.022e-05, 0.3331, 0.9429, 0.1687, -0.9849, -0.03981, 0.2055, 0.9638, -0.1698, 0.1088, 0.9212, -0.3735, 0.002782, -0.9554, -0.2951, 0.1088, 0.9212, -0.3735, 0.1265, -0.8173, -0.5621, 0.1265, -0.8173, -0.5621, 0.1088, 0.9212, -0.3735, -0.04726, 0.9325, -0.3582, -0.02758, -0.4804, 0.8766, -0.09003, -0.1071, 0.9902, 0.002664, -0.9555, -0.2951, 0.2146, -0.5603, 0.8, 0.2139, -0.4858, 0.8475, 0.1718, -0.8073, -0.5646, 0.2139, -0.4858, 0.8475, -0.02753, -0.4804, 0.8766, 0.1264, -0.8174, -0.5621, 0.2139, -0.4858, 0.8475, 0.2147, -0.5604, 0.8, -0.04723, 0.9325, -0.3581, -0.09004, -0.1071, 0.9902, -0.02758, -0.4804, 0.8766, 0.1088, 0.9212, -0.3736, 0.1088, 0.9212, -0.3736, 0.002676, -0.9555, -0.2951, 0.1687, -0.9849, -0.03979, -0.04732, 0.9324, -0.3582, 0.1718, -0.8073, -0.5646, 0.1265, -0.8173, -0.5621, 0.1687, -0.9849, -0.03977, 0.002665, -0.9554, -0.2952, -0.09003, -0.1071, 0.9902, 0.1266, -0.8173, -0.5621, 0.1717, -0.8073, -0.5646, 0.2139, -0.4858, 0.8475, 0.002688, -0.9555, -0.2951, 0.1265, -0.8174, -0.5621, -0.02758, -0.4804, 0.8766, -0.0472, 0.9325, -0.3581, 0.1089, 0.9212, -0.3735, 0.2139, -0.4858, 0.8475, 0.1088, 0.9212, -0.3735, -0.02757, -0.4804, 0.8766, 0.2139, -0.4858, 0.8475, 0.1089, 0.9212, -0.3736, 0.2054, 0.9638, -0.1698, -0.09004, -0.1071, 0.9902, -0.04724, 0.9325, -0.3582, 0.4648, 0.8296, -0.3093, 0.1717, -0.8073, -0.5646, 0.8628, -0.4877, 0.1328, 0.1718, -0.8073, -0.5646, 0.4648, 0.8296, -0.3093, 0.1718, -0.8073, -0.5646, 0.8629, -0.4877, 0.1328, 0.2147, -0.5603, 0.8, -0.04716, 0.9325, -0.3582, 0.2147, -0.5603, 0.7999, 0.4648, 0.8297, -0.3092, 0.2147, -0.5603, 0.8, 0.8629, -0.4877, 0.1329, 0.4649, 0.8296, -0.3092, 0.8203, 0.5693, 0.05418, 0.9617, 0.249, -0.1148, 1.27e-05, 0.41, 0.9121, 0.8203, 0.5694, 0.05414, 0.8574, 0.07977, -0.5084, 0.9617, 0.2489, -0.1148, 0.9723, -0.221, 0.07556, 0.7427, 0.2072, 0.6368, 0.8157, -0.2, 0.5429, -1.541e-05, -0.9115, -0.4113, 0.7156, -0.6726, -0.1884, 0.7777, -0.4894, -0.3945, -1.866e-05, -0.9115, -0.4113, 0.7777, -0.4894, -0.3945, 1.045e-05, -0.6444, -0.7647, -1.457e-05, 0.4464, 0.8948, 1.369e-06, 0.6059, 0.7956, 0.5114, 0.1, 0.8535, -3.023e-05, 0.4464, 0.8948, 0.5115, 0.1, 0.8535, 0.1374, 0.4146, 0.8996, 0.1373, 0.4147, 0.8996, 8.047e-07, 0.4101, 0.912, 6.303e-06, 0.4464, 0.8948, 0.8203, 0.5693, 0.05421, 1.141e-05, 0.4101, 0.912, 0.1374, 0.4147, 0.8995, 0.9617, 0.2489, -0.1148, -0.6245, -0.003353, -0.781, 0.7353, 0.6235, -0.2657, 0.9617, 0.249, -0.1148, 0.7353, 0.6235, -0.2657, 5.216e-06, 0.4101, 0.9121, 0.6611, -0.6674, -0.3428, 0.7905, -0.3588, -0.4964, 0.8774, -0.156, -0.4537, 0.6612, -0.6674, -0.3427, 0.8774, -0.156, -0.4537, 0.8926, -0.4507, 0.01388, 0.9723, -0.221, 0.07554, 0.7777, -0.4894, -0.3945, 0.9738, -0.1702, 0.1511, 0.7777, -0.4894, -0.3945, 0.7156, -0.6726, -0.1884, 0.9737, -0.1702, 0.1512, 0.7354, 0.6235, -0.2656, 0.9617, 0.2488, -0.1148, -3.263e-06, -0.1186, -0.9929, 0.9617, 0.2489, -0.1149, 0.8574, 0.07975, -0.5085, 3.039e-05, 0.2215, -0.9752, -1.061e-05, 0.6664, 0.7456, -3.015e-05, 0.3331, 0.9429, 0.7427, 0.2072, 0.6367, 0.7427, 0.2072, 0.6368, 0.6183, 0.48, 0.6223, -6.62e-06, 0.6664, 0.7456, 0.7427, 0.2072, 0.6368, 0.9738, -0.1702, 0.1511, 0.6183, 0.48, 0.6223, 0.5115, 0.09999, 0.8535, 0.6183, 0.48, 0.6223, 0.9738, -0.1702, 0.1511, 0.6611, -0.6674, -0.3427, 0.8926, -0.4507, 0.01387, 0.9737, -0.1702, 0.1512, -1.296e-05, -0.8539, -0.5204, 0.6611, -0.6674, -0.3428, 0.7156, -0.6726, -0.1883, 0.8203, 0.5694, 0.05417, 0.8774, -0.156, -0.4537, 0.8574, 0.07976, -0.5084, 0.5115, 0.09999, 0.8535, 0.9738, -0.1702, 0.1511, 0.8926, -0.4506, 0.01384, 0.6183, 0.48, 0.6223, 0.5115, 0.1, 0.8535, 1.475e-05, 0.6059, 0.7956, 9.634e-06, 0.6059, 0.7956, 1.998e-07, 0.6664, 0.7456, 0.6183, 0.4799, 0.6223, 0.8574, 0.07977, -0.5085, 0.8774, -0.156, -0.4537, 0.7905, -0.3588, -0.4964, 0.8574, 0.07981, -0.5085, 0.3926, 0.09165, -0.9151, -5.23e-06, 0.2214, -0.9752, 1.955e-05, -0.8539, -0.5204, -4.314e-06, -0.2829, -0.9591, 0.2544, -0.4642, -0.8484, 0.3926, 0.09168, -0.9151, 0.2544, -0.4642, -0.8484, 2.065e-05, -0.2829, -0.9591, -0.9584, 0.1815, -0.2201, -0.9206, 0.2012, -0.3347, -0.8313, 0.1331, -0.5397, -0.6862, 0.2201, -0.6933, -0.869, 0.3005, -0.393, -0.8632, 0.3001, -0.4059, -0.7371, 0.05718, -0.6733, -0.82, 0.1088, -0.5619, -0.9123, 0.1924, -0.3615, 0.8537, 0.3743, -0.362, -0.9987, -0.009732, -0.05098, -0.9285, -0.01215, -0.3712, -0.8171, 0.1405, -0.5591, 0.9175, 0.2144, -0.3351, 0.9576, 0.2455, -0.1506, 0.9149, 0.2027, -0.3492, -0.82, 0.1087, -0.5619, 0.675, -0.035, -0.737, -0.82, 0.1087, -0.562, -0.7371, 0.05718, -0.6733, 0.675, -0.03497, -0.737, -0.9149, 0.2202, -0.3383, -0.9538, 0.1931, -0.23, 0.9555, 0.2453, -0.1637, 0.9526, 0.2561, -0.1641, 0.9097, 0.2339, -0.3432, -0.9191, 0.2152, -0.3301, -0.9968, -0.01937, 0.07773, -0.9937, -0.05039, -0.0998, -0.7371, 0.05718, -0.6733, -0.7371, 0.05716, -0.6733, -0.9123, 0.1923, -0.3615, -0.9968, -0.01937, 0.07775, 0.8845, -0.009304, -0.4665, 0.884, 0.0271, -0.4666, 0.9149, 0.2027, -0.3492, 0.9149, 0.2027, -0.3492, 0.675, -0.03505, -0.737, 0.8845, -0.009303, -0.4665, -0.9937, -0.05045, -0.0998, 0.8845, -0.009271, -0.4665, 0.6749, -0.03497, -0.737, 0.675, -0.035, -0.737, -0.7372, 0.05721, -0.6733, -0.9937, -0.05039, -0.09977, 0.884, 0.0271, -0.4666, -0.9968, -0.01937, 0.07768, -0.9123, 0.1924, -0.3614, -0.9123, 0.1923, -0.3615, 0.9149, 0.2027, -0.3492, 0.884, 0.02712, -0.4667, 0.9587, 0.2325, -0.164, -0.9584, 0.1158, -0.261, -0.95, -0.298, 0.09344, -0.8342, 0.07253, -0.5467, -0.9557, -0.2595, -0.1389, -0.9546, -0.2615, -0.1426, 0.9929, -0.05537, 0.1056, 0.9415, 0.1591, -0.2972, -0.9551, -0.2075, 0.2117, -0.9679, -0.1963, 0.1567, 0.9783, -0.09841, 0.1823, -0.9584, -0.2383, 0.157, 0.8741, 0.3152, -0.3695, 0.8047, 0.5797, 0.1281, -0.995, -0.03061, -0.09498, 0.9698, 0.09071, 0.2264, 0.8255, 0.4152, 0.3822, 0.0366, 0.0191, -0.9991, 0.9021, 0.4041, 0.1517, 0.9174, 0.1624, -0.3634, -0.1868, -0.06039, -0.9805, 0.8197, 0.2402, -0.5199, 0.9906, 0.1177, -0.06918, -0.2497, -0.2289, -0.9409, -0.7373, 0.1591, -0.6566, -0.7716, 0.117, -0.6253, -0.8857, 0.3812, -0.265, 0.8321, 0.4302, 0.3502, -0.9171, 0.3491, 0.1926, -0.006262, -0.0256, -0.9997, -0.9164, 0.3498, -0.1945, -0.8105, 0.0839, -0.5797, 0.3523, -0.1502, -0.9237, -0.9382, 0.2142, -0.2719, 0.8375, 0.4286, 0.3388, -0.01007, -0.0625, -0.998, -0.9062, 0.353, 0.2326, -0.9823, -0.07642, 0.1711, -0.03737, 0.02734, -0.9989, -0.9849, -0.08946, -0.1481, -0.7406, 0.1295, -0.6594, 0.3249, -0.2386, -0.9151, -0.7381, 0.1151, -0.6648, -0.9058, 0.3217, -0.2757, 0.4278, -0.1473, -0.8918, 0.7711, 0.5204, 0.3668, 0.9794, -0.005049, 0.2021, -0.9643, -0.2327, 0.1264, 0.793, 0.4887, 0.3637, -0.9748, -0.1792, 0.1331, -0.9037, 0.3758, 0.2052, 0.2544, -0.4642, -0.8484, 0.3925, 0.09168, -0.9152, -0.9937, -0.05039, -0.09984, -0.9937, -0.05036, -0.09982, -0.9968, -0.01939, 0.07777, 0.2544, -0.4642, -0.8484, 0.8574, 0.07978, -0.5085, 0.7905, -0.3588, -0.4964, 0.884, 0.02708, -0.4667, 0.884, 0.0271, -0.4667, 0.8845, -0.00929, -0.4665, 0.8574, 0.07977, -0.5084, 0.3926, 0.0917, -0.9151, 0.8574, 0.07981, -0.5084, 0.8845, -0.009317, -0.4665, 0.8844, -0.009288, -0.4666, -0.9937, -0.05035, -0.09984, 0.3925, 0.0916, -0.9152, 0.7905, -0.3588, -0.4964, 0.2544, -0.4642, -0.8484, -0.9968, -0.01945, 0.07781, -0.9968, -0.01935, 0.07774, 0.884, 0.02709, -0.4667, 0.7905, -0.3588, -0.4964, 0.9723, -0.221, 0.07558, 0.8157, -0.1999, 0.5429, 0.8047, -0.33, 0.4936, 0.7427, 0.2072, 0.6368, 0.9723, -0.221, 0.07558, 0.9738, -0.1702, 0.1511, 0.8819, -0.07681, 0.4651, 0.2195, -0.367, 0.904, 0.4886, -0.7215, -0.4907, 0.7778, -0.4893, -0.3945, 0.6191, -0.3424, -0.7067, 0.336, -0.003669, -0.9419, 0.336, -0.003693, -0.9419, -1.079e-05, -0.6444, -0.7647, 0.7777, -0.4894, -0.3945, 0.6191, -0.3424, -0.7067, 0.7777, -0.4894, -0.3945, 0.5932, -0.106, 0.7981, 0.6214, -0.7512, -0.2226, 0.07249, -0.137, 0.9879, 0.3558, -0.6731, -0.6483])] * 3)])
arm_armature_001 = bpy.data.armatures.new('Armature.001')  # bones are not reproduced

# ---- objects
ob_armature = bpy.data.objects.new('Armature', arm_armature_001)
ob_crowmesh = bpy.data.objects.new('CrowMesh', me_untitled)

# ---- transforms, parenting, visibility, modifiers, constraints
ob_armature.location = (0.0, 0.0, 0.0)
ob_armature.show_in_front = True
ob_armature.lineart.crease_threshold = 0.0
ob_crowmesh.parent = ob_armature
ob_crowmesh.location = (0.0, 0.0, 0.0)
ob_crowmesh.scale = (0.07121, 0.07121, 0.07121)
ob_crowmesh.color = (0.8, 0.8, 0.8, 1.0)
ob_crowmesh.lineart.crease_threshold = 0.0
_vg = ob_crowmesh.vertex_groups.new(name='Root')
for _i, _w in zip([0, 1, 2, 3, 4, 5, 6, 7, 8, 9, 10, 11, 12, 13, 14, 15, 16, 17, 18, 19, 20, 21, 22, 23, 24, 25, 26, 27, 28, 29, 30, 31, 32, 33, 34, 35, 36, 37, 38, 39, 40, 41, 42, 43, 44, 45, 46, 47, 48, 49, 50, 51, 52, 53, 54, 55, 56, 57, 58, 59, 60, 61, 62, 63, 64, 65, 66, 67, 68, 69, 70, 71, 72, 73, 74, 75, 76, 77, 78, 79, 80, 81, 82, 83, 84, 85, 86, 87, 88, 89, 90, 91, 92, 93, 94, 95, 96, 97, 98, 99, 100, 101, 102, 103, 104, 105, 106, 107, 108, 109, 110, 111, 112, 113, 114, 115, 116, 117, 118, 119, 120, 121, 122, 123, 124, 125, 126, 127], [0.3312, 0.4301, 0.3793, 0.0, 0.322, 0.317, 0.3741, 0.3208, 0.4046, 0.2697, 0.332, 0.3643, 0.3149, 0.3144, 0.1747, 0.0, 0.0, 0.3264, 0.2138, 0.2976, 0.1843, 0.3078, 0.06366, 0.2304, 0.009633, 0.3319, 0.2866, 0.2762, 0.3212, 0.331, 0.0, 0.0, 0.0, 0.003409, 0.0, 0.001317, 0.0, 0.0, 0.0, 0.0, 0.1916, 0.2409, 0.3319, 0.3317, 0.2406, 0.3319, 0.3254, 0.264, 0.3298, 0.3568, 0.3246, 0.3754, 0.3309, 0.3138, 0.3147, 0.3117, 0.3219, 0.2981, 0.3124, 0.3222, 0.3212, 0.3148, 0.3112, 0.3052, 0.3122, 0.3142, 0.3122, 0.3107, 0.316, 0.3261, 0.3253, 0.3122, 0.3695, 0.3108, 0.3051, 0.3319, 0.2167, 0.2981, 0.3189, 0.0, 0.0, 0.0, 0.0, 0.0, 0.0, 0.0, 0.0, 0.0, 0.0, 0.0, 0.2868, 0.3115, 0.1952, 0.08976, 0.3599, 0.3554, 0.3319, 0.3316, 0.3006, 0.3354, 0.3251, 0.3284, 0.3283, 0.2456, 0.2483, 0.2887, 0.2473, 0.2364, 0.2859, 0.204, 0.245, 0.221, 0.2066, 0.1667, 0.139, 0.2634, 0.2061, 0.3252, 0.3087, 0.251, 0.2648, 0.2348, 0.2904, 0.3661, 0.3406, 0.3239, 0.3266, 0.3145]): _vg.add([_i], _w, 'REPLACE')
_vg = ob_crowmesh.vertex_groups.new(name='Wing.000.L')
for _i, _w in zip([0, 1, 2, 3, 4, 5, 6, 7, 8, 9, 10, 11, 12, 13, 14, 15, 16, 17, 18, 19, 20, 21, 22, 23, 24, 25, 26, 27, 28, 29, 30, 31, 33, 35, 40, 41, 42, 43, 44, 46, 47, 48, 49, 50, 51, 52, 53, 54, 55, 56, 57, 58, 59, 60, 61, 62, 63, 64, 65, 66, 67, 68, 69, 70, 71, 72, 73, 74, 75, 76, 77, 78, 79, 80, 81, 82, 83, 84, 85, 86, 89, 90, 91, 92, 93, 94, 95, 96, 97, 98, 99, 100, 101, 102, 103, 104, 105, 106, 107, 108, 109, 110, 111, 112, 113, 114, 115, 116, 117, 118, 119, 120, 121, 122, 123, 124, 125, 126, 127], [0.0, 0.0, 0.0, 0.0, 0.0, 0.0, 0.0, 0.0, 0.0, 0.0, 0.0, 0.0, 0.0, 0.0, 0.0, 0.5151, 0.9244, 0.0, 0.0, 0.0, 0.0, 0.0, 0.0, 0.0, 0.0, 0.0, 0.0, 0.0, 0.0, 0.0, 0.0, 0.0, 0.0, 0.0, 0.0, 0.0, 0.0, 0.0, 0.0, 0.0, 0.0, 0.0, 0.0, 0.0, 0.0, 0.0, 0.0, 0.0, 0.0, 0.0, 0.0, 0.0, 0.0, 0.0, 0.0, 0.0, 0.0, 0.0, 0.0, 0.0, 0.0, 0.0, 0.0, 0.0, 0.0, 0.0, 0.0, 0.0, 0.0, 0.0, 0.0, 0.0, 0.8309, 0.8489, 0.1704, 0.8183, 0.9433, 0.9419, 0.1524, 0.837, 0.1723, 0.0, 0.0, 0.0, 0.0, 0.0, 0.0, 0.0, 0.0, 0.0, 0.0, 0.0, 0.0, 0.0, 0.0, 0.0, 0.0, 0.0, 0.0, 0.0, 0.0, 0.0, 0.0, 0.0, 0.0, 0.0, 0.0, 0.0, 0.0, 0.0, 0.0, 0.0, 0.0, 0.0, 0.0, 0.0, 0.0, 0.0, 0.0]): _vg.add([_i], _w, 'REPLACE')
_vg = ob_crowmesh.vertex_groups.new(name='Wing.001.L')
for _i, _w in zip([15, 79, 80, 81, 83, 84, 85, 86, 87, 88, 89], [0.02133, 0.139, 0.1459, 0.8282, 0.01971, 0.02305, 0.8433, 0.1577, 0.9774, 0.9839, 0.8264]): _vg.add([_i], _w, 'REPLACE')
_vg = ob_crowmesh.vertex_groups.new(name='Wing.000.R')
for _i, _w in zip([0, 1, 2, 3, 4, 5, 6, 7, 8, 9, 10, 11, 12, 13, 14, 15, 16, 17, 18, 19, 20, 21, 22, 23, 24, 25, 26, 27, 28, 29, 30, 31, 32, 33, 34, 35, 36, 38, 40, 41, 42, 43, 44, 45, 46, 47, 48, 49, 50, 51, 52, 53, 54, 55, 56, 57, 58, 59, 60, 61, 62, 63, 64, 65, 66, 67, 68, 69, 70, 71, 72, 73, 74, 76, 77, 78, 79, 82, 90, 91, 92, 93, 94, 95, 98, 99, 100, 101, 102, 103, 104, 105, 106, 107, 108, 109, 110, 111, 112, 113, 114, 115, 116, 117, 118, 119, 120, 121, 122, 123, 124, 125, 126, 127], [0.0, 0.0, 0.0, 0.614, 0.0, 0.0, 0.0, 0.0, 0.0, 0.0, 0.0, 0.0, 0.0, 0.0, 0.0, 0.0, 0.0, 0.0, 0.0, 0.0, 0.0, 0.0, 0.8336, 0.0, 0.8317, 0.0, 0.0, 0.0, 0.0, 0.0, 0.8383, 0.8501, 0.8469, 0.946, 0.1709, 0.9445, 0.1546, 0.1727, 0.0, 0.0, 0.0, 0.0, 0.0, 0.0, 0.0, 0.0, 0.0, 0.0, 0.0, 0.0, 0.0, 0.0, 0.0, 0.0, 0.0, 0.0, 0.0, 0.0, 0.0, 0.0, 0.0, 0.0, 0.0, 0.0, 0.0, 0.0, 0.0, 0.0, 0.0, 0.0, 0.0, 0.0, 0.0, 0.0, 0.0, 0.0, 0.0, 0.0, 0.0, 0.0, 0.0, 0.0, 0.0, 0.0, 0.0, 0.0, 0.0, 0.0, 0.0, 0.0, 0.0, 0.0, 0.0, 0.0, 0.0, 0.0, 0.0, 0.0, 0.0, 0.0, 0.0, 0.0, 0.0, 0.0, 0.0, 0.0, 0.0, 0.0, 0.0, 0.0, 0.0, 0.0, 0.0, 0.0]): _vg.add([_i], _w, 'REPLACE')
_vg = ob_crowmesh.vertex_groups.new(name='Wing.001.R')
for _i, _w in zip([30, 31, 32, 33, 34, 35, 36, 37, 38, 39], [0.1579, 0.1461, 0.1442, 0.01895, 0.8283, 0.02234, 0.844, 0.984, 0.8265, 0.9774]): _vg.add([_i], _w, 'REPLACE')
_vg = ob_crowmesh.vertex_groups.new(name='Leg.000.L')
for _i, _w in zip([0, 1, 3, 4, 8, 10, 11, 14, 15, 16, 17, 19, 22, 23, 24, 29, 30, 31, 32, 33, 34, 35, 36, 37, 38, 39, 40, 43, 44, 46, 48, 49, 50, 51, 52, 53, 55, 56, 57, 58, 59, 63, 69, 70, 71, 72, 74, 80, 81, 82, 83, 84, 86, 87, 88, 89, 91, 92, 93, 98, 99, 101, 102, 103, 104, 105, 106, 108, 114, 117, 118, 119, 120, 121, 122], [0.0, 0.0, 0.0, 0.0, 0.0, 0.0, 0.0, 0.0, 0.0, 0.0, 0.0, 0.9011, 0.0, 0.0, 0.0, 0.0, 0.0, 0.0, 0.0, 0.0, 0.0, 0.0, 0.0, 0.0, 0.0, 0.0, 0.0, 0.0, 0.0, 0.0, 0.0, 0.0, 0.0, 0.0, 0.0, 0.0, 0.0, 0.0, 0.0, 0.0, 0.0, 0.0, 0.0, 0.0, 0.0, 0.0, 0.0, 0.0, 0.0, 0.0, 0.0, 0.0, 0.0, 0.0, 0.0, 0.0, 0.0, 0.0, 0.0, 0.0, 0.0, 0.0, 0.0, 0.8863, 0.4148, 0.3256, 0.2969, 0.8598, 0.0, 0.0, 0.7646, 0.0, 0.9032, 0.6581, 0.0]): _vg.add([_i], _w, 'REPLACE')
_vg = ob_crowmesh.vertex_groups.new(name='Leg.001.L')
for _i, _w in zip([18, 20, 103, 104, 105, 106, 107, 108, 109, 110, 111, 112, 113, 114, 115, 116, 118], [1.0, 1.0, 0.09734, 0.4526, 0.4546, 0.4711, 0.9937, 0.1171, 0.9961, 1.0, 1.0, 0.9834, 1.0, 1.0, 1.0, 1.0, 0.003651]): _vg.add([_i], _w, 'REPLACE')
_vg = ob_crowmesh.vertex_groups.new(name='Leg.000.R')
for _i, _w in zip([0, 1, 2, 3, 4, 5, 6, 8, 9, 10, 11, 12, 14, 17, 19, 22, 23, 24, 26, 27, 29, 37, 40, 41, 43, 44, 46, 47, 48, 49, 50, 51, 52, 53, 54, 55, 56, 57, 58, 59, 60, 61, 62, 63, 64, 65, 66, 67, 68, 69, 70, 71, 72, 73, 74, 76, 77, 80, 81, 87, 89, 90, 91, 92, 93, 94, 95, 99, 100, 101, 102, 105, 106, 117, 118, 119, 120, 121, 122, 123, 124, 126], [0.0, 0.0, 0.0, 0.0, 0.0, 0.0, 0.0, 0.0, 0.0, 0.0, 0.0, 0.0, 0.0, 0.0, 0.0, 0.0, 0.0, 0.0, 0.0, 0.0, 0.0, 0.0, 0.0, 0.0, 0.0, 0.0, 0.0, 0.0, 0.0, 0.0, 0.0, 0.0, 0.0, 0.5402, 0.0, 0.8946, 0.552, 0.7456, 0.5046, 0.8656, 0.0, 0.0, 0.0, 0.0, 0.0, 0.0, 0.0, 0.0, 0.0, 0.892, 0.8036, 0.5962, 0.0, 0.0, 0.0, 0.0, 0.0, 0.0, 0.0, 0.0, 0.0, 0.0, 0.0, 0.0, 0.0, 0.0, 0.0, 0.0, 0.0, 0.1007, 0.0, 0.0, 0.0, 0.0, 0.0, 0.0, 0.0, 0.0, 0.0, 0.0, 0.0, 0.0]): _vg.add([_i], _w, 'REPLACE')
_vg = ob_crowmesh.vertex_groups.new(name='Leg.001.R')
for _i, _w in zip([12, 53, 54, 55, 56, 58, 59, 60, 61, 62, 63, 64, 65, 66, 67, 68, 69], [0.9961, 0.4526, 0.9937, 0.09733, 0.4546, 0.4711, 0.1171, 0.9925, 0.9948, 0.997, 0.7603, 0.9834, 0.9811, 0.6379, 0.9988, 0.9954, 0.003604]): _vg.add([_i], _w, 'REPLACE')
_vg = ob_crowmesh.vertex_groups.new(name='Tail')
for _i, _w in zip([0, 1, 2, 3, 4, 6, 8, 9, 10, 11, 12, 14, 15, 16, 17, 18, 19, 20, 22, 23, 24, 25, 29, 32, 40, 42, 43, 44, 45, 46, 47, 48, 49, 50, 51, 52, 53, 54, 55, 56, 57, 58, 59, 60, 61, 62, 63, 64, 65, 66, 67, 68, 69, 70, 71, 72, 74, 75, 79, 82, 83, 84, 85, 90, 91, 92, 93, 94, 95, 96, 97, 98, 99, 100, 101, 102, 103, 104, 105, 106, 107, 108, 109, 110, 111, 112, 113, 114, 115, 116, 117, 118, 119, 120, 121, 122, 123, 124], [0.0, 0.0, 0.0, 0.0, 0.0, 0.0, 0.0, 0.0, 0.0, 0.0, 0.0, 0.0, 0.0, 0.0, 0.0, 0.0, 0.0, 0.0, 0.0, 0.0, 0.0, 0.3352, 0.0, 0.0, 0.0, 0.518, 0.1194, 0.0, 0.433, 0.1165, 0.0, 0.0, 0.0, 0.0, 0.0, 0.1056, 0.0, 0.0, 0.0, 0.0, 0.0, 0.0, 0.0, 0.0, 0.0, 0.0, 0.0, 0.0, 0.0, 0.0, 0.0, 0.0, 0.0, 0.0, 0.0, 0.0, 0.0, 0.6638, 0.0, 0.0, 0.0, 0.0, 0.0, 0.0, 0.0, 0.0, 0.0, 0.0, 0.0, 0.4972, 0.3837, 0.1175, 0.0, 0.0, 0.0, 0.0, 0.0, 0.0, 0.0, 0.0, 0.0, 0.0, 0.0, 0.0, 0.0, 0.0, 0.0, 0.0, 0.0, 0.0, 0.0, 0.0, 0.0, 0.0, 0.0, 0.0, 0.0, 0.0]): _vg.add([_i], _w, 'REPLACE')
_vg = ob_crowmesh.vertex_groups.new(name='Head')
for _i, _w in zip([0, 1, 2, 4, 5, 6, 7, 8, 9, 10, 13, 14, 16, 17, 21, 22, 23, 24, 26, 27, 28, 29, 33, 35, 41, 44, 47, 48, 49, 50, 51, 72, 73, 74, 76, 77, 78, 82, 83, 84, 90, 91, 92, 94, 95, 99, 100, 123, 124, 125, 126, 127], [0.0, 0.0, 0.3319, 0.0, 0.3319, 0.3319, 0.3319, 0.0, 0.3319, 0.2574, 0.3319, 0.0, 0.0, 0.0, 0.3319, 0.0, 0.0, 0.0, 0.3319, 0.3319, 0.3319, 0.0, 0.0, 0.0, 0.3319, 0.0, 0.3319, 0.3001, 0.0, 0.0, 0.3319, 0.0, 0.3319, 0.0, 0.3319, 0.3319, 0.3319, 0.0, 0.0, 0.0, 0.3319, 0.0, 0.0, 0.3319, 0.3319, 0.3319, 0.01017, 0.3319, 0.3319, 0.3319, 0.3319, 0.3319]): _vg.add([_i], _w, 'REPLACE')
_m = ob_crowmesh.modifiers.new('Armature', 'ARMATURE')
_m.object = ob_armature

# ---- collection membership
col_collection_1.objects.link(ob_armature)
col_collection_1.objects.link(ob_crowmesh)

# ---- scene / render settings (as saved in the file)
scene.frame_start = 1; scene.frame_end = 100; scene.frame_set(0)
scene.render.engine = 'CYCLES'
scene.render.resolution_percentage = 50
scene.render.dither_intensity = 0.0
scene.cycles.use_denoising = False
scene.cycles.samples = 128
scene.cycles.sampling_pattern = 'TABULATED_SOBOL'
scene.cycles.use_adaptive_sampling = False
scene.cycles.use_light_tree = False
scene.cycles.blur_glossy = 0.0
scene.cycles.sample_clamp_indirect = 0.0
scene.view_settings.view_transform = 'Standard'
bpy.context.view_layer.update()

# ---- added for rendering (the .blend has no active camera and no usable light): camera, sun
cam_auto = bpy.data.cameras.new('AutoCamera')
cam_auto.lens = 50.0
cam_auto.sensor_width = 36.0
cam_auto.clip_end = 1000.0
ob_auto_camera = bpy.data.objects.new('AutoCamera', cam_auto)
scene.collection.objects.link(ob_auto_camera)
ob_auto_camera.location = (4.85748, -5.50959, 4.43248)
ob_auto_camera.rotation_euler = (1.09748, -7.21219e-08, 0.694738)
scene.camera = ob_auto_camera
light_auto_sun = bpy.data.lights.new('AutoSun', 'SUN')
light_auto_sun.energy = 3.0
light_auto_sun.angle = 0.0523599
ob_auto_sun = bpy.data.objects.new('AutoSun', light_auto_sun)
scene.collection.objects.link(ob_auto_sun)
ob_auto_sun.rotation_euler = (0.872665, 0.174533, 0.523599)
bpy.context.view_layer.update()

